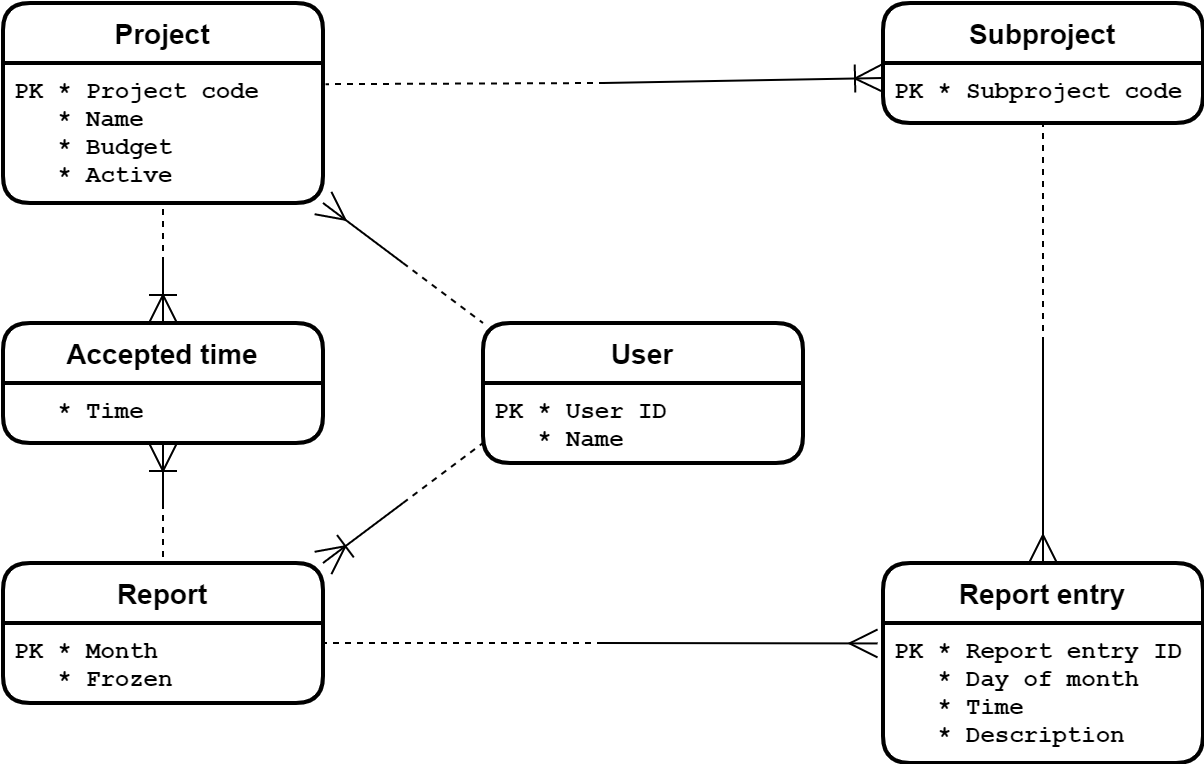

The diagram above was exported from draw.io. Its source (the exported page's mxGraphModel, read from the mxfile embedded in the PNG):
<mxGraphModel dx="1024" dy="564" grid="1" gridSize="10" guides="1" tooltips="1" connect="1" arrows="1" fold="1" page="1" pageScale="1" pageWidth="827" pageHeight="1169" math="0" shadow="0">
  <root>
    <mxCell id="0" />
    <mxCell id="1" parent="0" />
    <mxCell id="zKSTo-T3x9x03qNRM5Dq-14" value="Report" style="swimlane;childLayout=stackLayout;horizontal=1;startSize=30;horizontalStack=0;rounded=1;fontSize=14;fontStyle=1;strokeWidth=2;resizeParent=0;resizeLast=1;shadow=0;dashed=0;align=center;" parent="1" vertex="1">
      <mxGeometry x="10" y="290" width="160" height="70" as="geometry" />
    </mxCell>
    <mxCell id="zKSTo-T3x9x03qNRM5Dq-15" value="PK * Month&#10;   * Frozen" style="align=left;strokeColor=none;fillColor=none;spacingLeft=4;fontSize=12;verticalAlign=top;resizable=0;rotatable=0;part=1;fontFamily=Courier New;fontStyle=1;rounded=1;" parent="zKSTo-T3x9x03qNRM5Dq-14" vertex="1">
      <mxGeometry y="30" width="160" height="40" as="geometry" />
    </mxCell>
    <mxCell id="zKSTo-T3x9x03qNRM5Dq-16" value="Report entry" style="swimlane;childLayout=stackLayout;horizontal=1;startSize=30;horizontalStack=0;rounded=1;fontSize=14;fontStyle=1;strokeWidth=2;resizeParent=0;resizeLast=1;shadow=0;dashed=0;align=center;" parent="1" vertex="1">
      <mxGeometry x="450" y="290" width="160" height="100" as="geometry" />
    </mxCell>
    <mxCell id="zKSTo-T3x9x03qNRM5Dq-17" value="PK * Report entry ID&#10;   * Day of month&#10;   * Time&#10;   * Description" style="align=left;strokeColor=none;fillColor=none;spacingLeft=4;fontSize=12;verticalAlign=top;resizable=0;rotatable=0;part=1;fontFamily=Courier New;fontStyle=1" parent="zKSTo-T3x9x03qNRM5Dq-16" vertex="1">
      <mxGeometry y="30" width="160" height="70" as="geometry" />
    </mxCell>
    <mxCell id="zKSTo-T3x9x03qNRM5Dq-18" value="User" style="swimlane;childLayout=stackLayout;horizontal=1;startSize=30;horizontalStack=0;rounded=1;fontSize=14;fontStyle=1;strokeWidth=2;resizeParent=0;resizeLast=1;shadow=0;dashed=0;align=center;" parent="1" vertex="1">
      <mxGeometry x="250" y="170" width="160" height="70" as="geometry" />
    </mxCell>
    <mxCell id="zKSTo-T3x9x03qNRM5Dq-19" value="PK * User ID&#10;   * Name" style="align=left;strokeColor=none;fillColor=none;spacingLeft=4;fontSize=12;verticalAlign=top;resizable=0;rotatable=0;part=1;fontFamily=Courier New;fontStyle=1" parent="zKSTo-T3x9x03qNRM5Dq-18" vertex="1">
      <mxGeometry y="30" width="160" height="40" as="geometry" />
    </mxCell>
    <mxCell id="zKSTo-T3x9x03qNRM5Dq-22" value="Project" style="swimlane;childLayout=stackLayout;horizontal=1;startSize=30;horizontalStack=0;rounded=1;fontSize=14;fontStyle=1;strokeWidth=2;resizeParent=0;resizeLast=1;shadow=0;dashed=0;align=center;" parent="1" vertex="1">
      <mxGeometry x="10" y="10" width="160" height="100" as="geometry" />
    </mxCell>
    <mxCell id="zKSTo-T3x9x03qNRM5Dq-23" value="PK * Project code&#10;   * Name&#10;   * Budget&#10;   * Active" style="align=left;strokeColor=none;fillColor=none;spacingLeft=4;fontSize=12;verticalAlign=top;resizable=0;rotatable=0;part=1;fontFamily=Courier New;fontStyle=1" parent="zKSTo-T3x9x03qNRM5Dq-22" vertex="1">
      <mxGeometry y="30" width="160" height="70" as="geometry" />
    </mxCell>
    <mxCell id="zKSTo-T3x9x03qNRM5Dq-24" value="Accepted time" style="swimlane;childLayout=stackLayout;horizontal=1;startSize=30;horizontalStack=0;rounded=1;fontSize=14;fontStyle=1;strokeWidth=2;resizeParent=0;resizeLast=1;shadow=0;dashed=0;align=center;" parent="1" vertex="1">
      <mxGeometry x="10" y="170" width="160" height="60" as="geometry" />
    </mxCell>
    <mxCell id="zKSTo-T3x9x03qNRM5Dq-25" value="   * Time" style="align=left;strokeColor=none;fillColor=none;spacingLeft=4;fontSize=12;verticalAlign=top;resizable=0;rotatable=0;part=1;fontFamily=Courier New;fontStyle=1" parent="zKSTo-T3x9x03qNRM5Dq-24" vertex="1">
      <mxGeometry y="30" width="160" height="30" as="geometry" />
    </mxCell>
    <mxCell id="zKSTo-T3x9x03qNRM5Dq-33" value="Subproject" style="swimlane;childLayout=stackLayout;horizontal=1;startSize=30;horizontalStack=0;rounded=1;fontSize=14;fontStyle=1;strokeWidth=2;resizeParent=0;resizeLast=1;shadow=0;dashed=0;align=center;" parent="1" vertex="1">
      <mxGeometry x="450" y="10" width="160" height="60" as="geometry" />
    </mxCell>
    <mxCell id="zKSTo-T3x9x03qNRM5Dq-34" value="PK * Subproject code" style="align=left;strokeColor=none;fillColor=none;spacingLeft=4;fontSize=12;verticalAlign=top;resizable=0;rotatable=0;part=1;fontFamily=Courier New;fontStyle=1" parent="zKSTo-T3x9x03qNRM5Dq-33" vertex="1">
      <mxGeometry y="30" width="160" height="30" as="geometry" />
    </mxCell>
    <mxCell id="zKSTo-T3x9x03qNRM5Dq-49" value="" style="group;rounded=1;fontFamily=Courier New;fillColor=default;rotation=-180;" parent="1" vertex="1" connectable="0">
      <mxGeometry x="290" y="50" width="80" as="geometry" />
    </mxCell>
    <mxCell id="zKSTo-T3x9x03qNRM5Dq-50" value="" style="endArrow=none;html=1;rounded=0;fontFamily=Courier New;startArrow=ERoneToMany;startFill=0;endSize=6;targetPerimeterSpacing=0;jumpStyle=none;jumpSize=0;startSize=12;exitX=0;exitY=0.25;exitDx=0;exitDy=0;" parent="zKSTo-T3x9x03qNRM5Dq-49" source="zKSTo-T3x9x03qNRM5Dq-34" edge="1">
      <mxGeometry width="50" height="50" relative="1" as="geometry">
        <mxPoint x="200" as="sourcePoint" />
        <mxPoint x="20" as="targetPoint" />
      </mxGeometry>
    </mxCell>
    <mxCell id="zKSTo-T3x9x03qNRM5Dq-51" value="" style="endArrow=none;dashed=1;html=1;rounded=0;fontFamily=Courier New;endSize=6;targetPerimeterSpacing=0;jumpStyle=none;jumpSize=19;entryX=1.008;entryY=0.151;entryDx=0;entryDy=0;entryPerimeter=0;strokeWidth=1;" parent="zKSTo-T3x9x03qNRM5Dq-49" target="zKSTo-T3x9x03qNRM5Dq-23" edge="1">
      <mxGeometry width="50" height="50" relative="1" as="geometry">
        <mxPoint x="21" as="sourcePoint" />
        <mxPoint x="-80" as="targetPoint" />
      </mxGeometry>
    </mxCell>
    <mxCell id="zKSTo-T3x9x03qNRM5Dq-52" value="" style="group;rounded=1;fontFamily=Courier New;fillColor=default;rotation=-90;" parent="1" vertex="1" connectable="0">
      <mxGeometry x="490" y="180" width="80" as="geometry" />
    </mxCell>
    <mxCell id="zKSTo-T3x9x03qNRM5Dq-53" value="" style="endArrow=none;html=1;rounded=0;fontFamily=Courier New;startArrow=ERmany;startFill=0;startSize=12;endSize=6;targetPerimeterSpacing=0;jumpStyle=none;jumpSize=0;exitX=0.5;exitY=0;exitDx=0;exitDy=0;" parent="zKSTo-T3x9x03qNRM5Dq-52" source="zKSTo-T3x9x03qNRM5Dq-16" edge="1">
      <mxGeometry width="50" height="50" relative="1" as="geometry">
        <mxPoint x="40" y="40" as="sourcePoint" />
        <mxPoint x="40" as="targetPoint" />
      </mxGeometry>
    </mxCell>
    <mxCell id="zKSTo-T3x9x03qNRM5Dq-54" value="" style="endArrow=none;dashed=1;html=1;rounded=0;fontFamily=Courier New;startSize=12;endSize=6;targetPerimeterSpacing=0;jumpStyle=none;jumpSize=0;entryX=0.5;entryY=1;entryDx=0;entryDy=0;" parent="zKSTo-T3x9x03qNRM5Dq-52" target="zKSTo-T3x9x03qNRM5Dq-34" edge="1">
      <mxGeometry width="50" height="50" relative="1" as="geometry">
        <mxPoint x="40" as="sourcePoint" />
        <mxPoint x="40" y="-40" as="targetPoint" />
      </mxGeometry>
    </mxCell>
    <mxCell id="zKSTo-T3x9x03qNRM5Dq-58" value="" style="group;rounded=1;fontFamily=Courier New;fillColor=default;rotation=-180;" parent="1" vertex="1" connectable="0">
      <mxGeometry x="290" y="330" width="80" as="geometry" />
    </mxCell>
    <mxCell id="zKSTo-T3x9x03qNRM5Dq-59" value="" style="endArrow=none;html=1;rounded=0;fontFamily=Courier New;startArrow=ERmany;startFill=0;startSize=12;endSize=6;targetPerimeterSpacing=0;jumpStyle=none;jumpSize=0;exitX=-0.017;exitY=0.146;exitDx=0;exitDy=0;exitPerimeter=0;" parent="zKSTo-T3x9x03qNRM5Dq-58" source="zKSTo-T3x9x03qNRM5Dq-17" edge="1">
      <mxGeometry width="50" height="50" relative="1" as="geometry">
        <mxPoint x="80" as="sourcePoint" />
        <mxPoint x="20" as="targetPoint" />
      </mxGeometry>
    </mxCell>
    <mxCell id="zKSTo-T3x9x03qNRM5Dq-60" value="" style="endArrow=none;dashed=1;html=1;rounded=0;fontFamily=Courier New;startSize=12;endSize=6;targetPerimeterSpacing=0;jumpStyle=none;jumpSize=0;entryX=1;entryY=0.25;entryDx=0;entryDy=0;" parent="zKSTo-T3x9x03qNRM5Dq-58" target="zKSTo-T3x9x03qNRM5Dq-15" edge="1">
      <mxGeometry width="50" height="50" relative="1" as="geometry">
        <mxPoint x="20" as="sourcePoint" />
        <mxPoint as="targetPoint" />
      </mxGeometry>
    </mxCell>
    <mxCell id="zKSTo-T3x9x03qNRM5Dq-61" value="" style="group;rounded=1;fontFamily=Courier New;fillColor=default;rotation=-90;" parent="1" vertex="1" connectable="0">
      <mxGeometry x="50" y="140" width="80" as="geometry" />
    </mxCell>
    <mxCell id="zKSTo-T3x9x03qNRM5Dq-62" value="" style="endArrow=none;html=1;rounded=0;fontFamily=Courier New;startArrow=ERoneToMany;startFill=0;startSize=12;endSize=6;targetPerimeterSpacing=0;strokeWidth=1;jumpStyle=none;jumpSize=0;exitX=0.5;exitY=0;exitDx=0;exitDy=0;" parent="zKSTo-T3x9x03qNRM5Dq-61" source="zKSTo-T3x9x03qNRM5Dq-24" edge="1">
      <mxGeometry width="50" height="50" relative="1" as="geometry">
        <mxPoint x="40" y="20" as="sourcePoint" />
        <mxPoint x="40" as="targetPoint" />
      </mxGeometry>
    </mxCell>
    <mxCell id="zKSTo-T3x9x03qNRM5Dq-63" value="" style="endArrow=none;dashed=1;html=1;rounded=0;fontFamily=Courier New;startSize=12;endSize=6;targetPerimeterSpacing=0;strokeWidth=1;jumpStyle=none;jumpSize=0;entryX=0.5;entryY=1;entryDx=0;entryDy=0;" parent="zKSTo-T3x9x03qNRM5Dq-61" target="zKSTo-T3x9x03qNRM5Dq-23" edge="1">
      <mxGeometry width="50" height="50" relative="1" as="geometry">
        <mxPoint x="40" as="sourcePoint" />
        <mxPoint x="40" y="-40" as="targetPoint" />
      </mxGeometry>
    </mxCell>
    <mxCell id="zKSTo-T3x9x03qNRM5Dq-64" value="" style="group;rounded=1;fontFamily=Courier New;fillColor=default;rotation=90;" parent="1" vertex="1" connectable="0">
      <mxGeometry x="50" y="260" width="80" as="geometry" />
    </mxCell>
    <mxCell id="zKSTo-T3x9x03qNRM5Dq-65" value="" style="endArrow=none;html=1;rounded=0;fontFamily=Courier New;startArrow=ERoneToMany;startFill=0;startSize=12;endSize=6;targetPerimeterSpacing=0;strokeWidth=1;jumpStyle=none;jumpSize=0;exitX=0.5;exitY=1;exitDx=0;exitDy=0;" parent="zKSTo-T3x9x03qNRM5Dq-64" source="zKSTo-T3x9x03qNRM5Dq-25" edge="1">
      <mxGeometry width="50" height="50" relative="1" as="geometry">
        <mxPoint x="40" y="-40" as="sourcePoint" />
        <mxPoint x="40" as="targetPoint" />
      </mxGeometry>
    </mxCell>
    <mxCell id="zKSTo-T3x9x03qNRM5Dq-66" value="" style="endArrow=none;dashed=1;html=1;rounded=0;fontFamily=Courier New;startSize=12;endSize=6;targetPerimeterSpacing=0;strokeWidth=1;jumpStyle=none;jumpSize=0;entryX=0.5;entryY=0;entryDx=0;entryDy=0;" parent="zKSTo-T3x9x03qNRM5Dq-64" target="zKSTo-T3x9x03qNRM5Dq-14" edge="1">
      <mxGeometry width="50" height="50" relative="1" as="geometry">
        <mxPoint x="40" as="sourcePoint" />
        <mxPoint x="30" y="20" as="targetPoint" />
      </mxGeometry>
    </mxCell>
    <mxCell id="zKSTo-T3x9x03qNRM5Dq-67" value="" style="group;rounded=1;fontFamily=Courier New;fillColor=default;rotation=35;" parent="1" vertex="1" connectable="0">
      <mxGeometry x="170" y="140" width="80" as="geometry" />
    </mxCell>
    <mxCell id="zKSTo-T3x9x03qNRM5Dq-68" value="" style="endArrow=none;html=1;rounded=0;fontFamily=Courier New;startArrow=ERmany;startFill=0;startSize=12;endSize=6;targetPerimeterSpacing=0;strokeWidth=1;jumpStyle=none;jumpSize=0;exitX=1;exitY=1;exitDx=0;exitDy=0;" parent="zKSTo-T3x9x03qNRM5Dq-67" source="zKSTo-T3x9x03qNRM5Dq-23" edge="1">
      <mxGeometry width="50" height="50" relative="1" as="geometry">
        <mxPoint x="8" y="-23" as="sourcePoint" />
        <mxPoint x="40" as="targetPoint" />
      </mxGeometry>
    </mxCell>
    <mxCell id="zKSTo-T3x9x03qNRM5Dq-69" value="" style="endArrow=none;dashed=1;html=1;rounded=0;fontFamily=Courier New;startSize=12;endSize=6;targetPerimeterSpacing=0;strokeWidth=1;jumpStyle=none;jumpSize=0;entryX=0;entryY=0;entryDx=0;entryDy=0;" parent="zKSTo-T3x9x03qNRM5Dq-67" target="zKSTo-T3x9x03qNRM5Dq-18" edge="1">
      <mxGeometry width="50" height="50" relative="1" as="geometry">
        <mxPoint x="40" as="sourcePoint" />
        <mxPoint x="72" y="23" as="targetPoint" />
      </mxGeometry>
    </mxCell>
    <mxCell id="zKSTo-T3x9x03qNRM5Dq-70" value="" style="group;rounded=1;fontFamily=Courier New;fillColor=default;rotation=-35;" parent="1" vertex="1" connectable="0">
      <mxGeometry x="170" y="260" width="80" as="geometry" />
    </mxCell>
    <mxCell id="zKSTo-T3x9x03qNRM5Dq-71" value="" style="endArrow=none;html=1;rounded=0;fontFamily=Courier New;startArrow=ERoneToMany;startFill=0;startSize=12;endSize=6;targetPerimeterSpacing=0;strokeWidth=1;jumpStyle=none;jumpSize=0;exitX=1;exitY=0;exitDx=0;exitDy=0;" parent="zKSTo-T3x9x03qNRM5Dq-70" source="zKSTo-T3x9x03qNRM5Dq-14" edge="1">
      <mxGeometry width="50" height="50" relative="1" as="geometry">
        <mxPoint x="8" y="23" as="sourcePoint" />
        <mxPoint x="40" as="targetPoint" />
      </mxGeometry>
    </mxCell>
    <mxCell id="zKSTo-T3x9x03qNRM5Dq-72" value="" style="endArrow=none;dashed=1;html=1;rounded=0;fontFamily=Courier New;startSize=12;endSize=6;targetPerimeterSpacing=0;strokeWidth=1;jumpStyle=none;jumpSize=0;entryX=0;entryY=0.75;entryDx=0;entryDy=0;" parent="zKSTo-T3x9x03qNRM5Dq-70" target="zKSTo-T3x9x03qNRM5Dq-19" edge="1">
      <mxGeometry width="50" height="50" relative="1" as="geometry">
        <mxPoint x="40" as="sourcePoint" />
        <mxPoint x="72" y="-23" as="targetPoint" />
      </mxGeometry>
    </mxCell>
  </root>
</mxGraphModel>